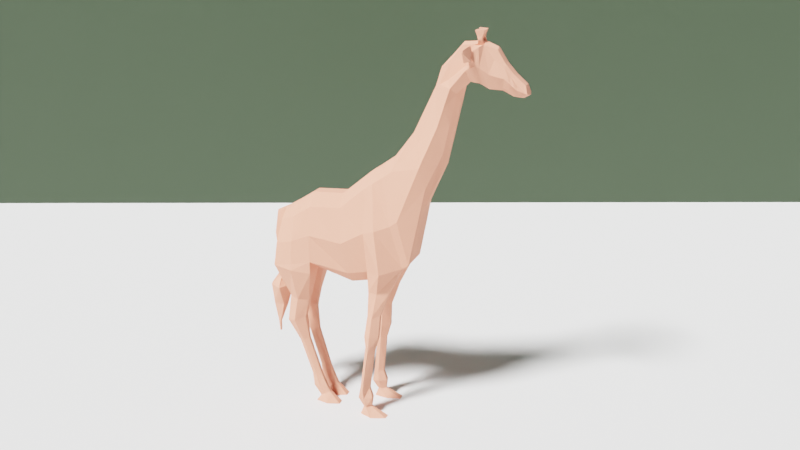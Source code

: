 # Source: giraffe.blend  (saved by Blender 2.90.8; exported with 4.5.12 LTS)
import bpy
from mathutils import Matrix  # noqa: F401  (used for matrix-valued properties, if any)

bpy.ops.wm.read_factory_settings(use_empty=True)
scene = bpy.context.scene
scene.name = 'Scene'

# ---- collections
col_collection = bpy.data.collections.new('Collection'); scene.collection.children.link(col_collection)

# ---- materials (node trees are filled in below, after node groups)
mat_material_001 = bpy.data.materials.new('Material.001')
mat_material_001.use_transparent_shadow = False
mat_material_002 = bpy.data.materials.new('Material.002')
mat_material_002.use_transparent_shadow = False

# ---- material node trees
mat_material_001.use_nodes = True; mat_material_001.node_tree.nodes.clear()
_N = mat_material_001.node_tree.nodes; _L = mat_material_001.node_tree.links
n0 = _N.new('ShaderNodeBsdfPrincipled'); n0.name = 'Principled BSDF'; n0.location = (10, 300)
n0.distribution = 'GGX'
n0.subsurface_method = 'BURLEY'
n0.inputs[0].default_value = (0.8, 0.3034, 0.1995, 1.0)
n0.inputs[2].default_value = 1.0
n0.inputs[3].default_value = 1.45
n0.inputs[27].default_value = (0.0, 0.0, 0.0, 1.0)
n0.inputs[28].default_value = 1.0
n1 = _N.new('ShaderNodeOutputMaterial'); n1.name = 'Material Output'; n1.location = (300, 300)
_L.new(n0.outputs[0], n1.inputs[0])
n1.is_active_output = True
mat_material_002.use_nodes = True; mat_material_002.node_tree.nodes.clear()
_N = mat_material_002.node_tree.nodes; _L = mat_material_002.node_tree.links
n0 = _N.new('ShaderNodeBsdfPrincipled'); n0.name = 'Principled BSDF'; n0.location = (10, 300)
n0.distribution = 'GGX'
n0.subsurface_method = 'BURLEY'
n0.inputs[0].default_value = (0.02976, 0.04955, 0.02267, 1.0)
n0.inputs[3].default_value = 1.45
n0.inputs[27].default_value = (0.0, 0.0, 0.0, 1.0)
n0.inputs[28].default_value = 1.0
n1 = _N.new('ShaderNodeOutputMaterial'); n1.name = 'Material Output'; n1.location = (300, 300)
_L.new(n0.outputs[0], n1.inputs[0])
n1.is_active_output = True

# ---- world
world_world = bpy.data.worlds.new('World'); scene.world = world_world
world_world.use_nodes = True; world_world.node_tree.nodes.clear()
_N = world_world.node_tree.nodes; _L = world_world.node_tree.links
n0 = _N.new('ShaderNodeOutputWorld'); n0.name = 'World Output'; n0.location = (300, 300)
n1 = _N.new('ShaderNodeBackground'); n1.name = 'Background'; n1.location = (10, 300)
n1.inputs[0].default_value = (0.05088, 0.05088, 0.05088, 1.0)
_L.new(n1.outputs[0], n0.inputs[0])
n0.is_active_output = True
world_world.color = (0.05088, 0.05088, 0.05088)
world_world.use_sun_shadow = False
world_world.sun_shadow_jitter_overblur = 0.0

# ---- cameras
cam_camera = bpy.data.cameras.new('Camera')
cam_camera.clip_end = 100.0
cam_camera.ortho_scale = 7.314

# ---- lights
light_light = bpy.data.lights.new('Light', 'POINT')
light_light.transmission_factor = 0.0
light_light.shadow_soft_size = 0.1
light_light.shadow_maximum_resolution = 0.006
light_light.use_absolute_resolution = True
light_light_001 = bpy.data.lights.new('Light.001', 'POINT')
light_light_001.transmission_factor = 0.0
light_light_001.shadow_soft_size = 0.1
light_light_001.shadow_maximum_resolution = 0.006
light_light_001.use_absolute_resolution = True
light_light_002 = bpy.data.lights.new('Light.002', 'SUN')
light_light_002.transmission_factor = 0.0
light_light_002.angle = 0.1993
light_light_002.shadow_soft_size = 0.1
light_light_002.shadow_cascade_max_distance = 1000.0

# ---- meshes
me_plane = bpy.data.meshes.new('Plane')
me_plane.from_pydata([(-0.6701, 0.0, -0.5421), (-0.2884, -2.558e-09, -0.6556), (-0.6172, 1.004e-07, -0.07247), (-0.3126, 7.384e-08, 0.1251), (0.0762, 1.122e-08, -0.7582), (-0.004957, 7.078e-08, 0.1478), (0.2737, 5.606e-09, -0.7164), (0.2571, 4.068e-08, 0.3719), (0.6359, 0.0, -0.5141), (0.436, 2.352e-08, 0.4996), (0.8206, -1.026e-07, 0.08879), (0.7053, -1.852e-08, 0.8125), (1.018, -1.623e-07, 0.5332), (0.9028, -7.822e-08, 1.257), (1.185, -2.654e-07, 1.3), (1.058, 0.0, 1.556), (1.344, 0.0, 1.317), (1.362, 0.0, 1.699), (1.538, -2.618e-07, 1.274), (1.556, 0.0, 1.52), (1.722, 0.0, 1.212), (1.749, 0.0, 1.334), (-0.6701, -0.2709, -0.6087), (-0.6172, -0.1723, -0.1557), (0.5248, 1.473e-08, 0.565), (0.697, -2.73e-08, -0.4714), (-0.2884, -0.2709, -0.5315), (-0.3126, -0.1723, 0.003108), (0.0762, -0.1723, -0.634), (-0.004957, -0.1723, 0.0259), (0.2737, -0.1723, -0.5922), (0.2571, -0.1723, 0.25), (0.6359, -0.1723, -0.5141), (0.436, -0.1723, 0.3777), (0.8546, -0.1475, 0.3113), (0.7614, -0.09542, 0.7257), (0.5248, -0.1723, 0.4431), (0.999, -0.07554, 0.6363), (0.9177, -0.04535, 1.164), (1.121, -0.07253, 1.212), (1.029, -0.04425, 1.33), (1.344, -0.1261, 1.338), (1.362, -0.08744, 1.674), (1.538, -0.06963, 1.294), (1.556, -0.07345, 1.476), (1.655, -0.06888, 1.274), (1.669, -0.07561, 1.333), (0.697, -0.1723, -0.4714), (0.8206, -0.06371, 0.08879), (0.697, -0.06371, -0.4714), (-0.004957, -0.06371, 0.1478), (0.2571, -0.06371, 0.3719), (1.058, -0.03079, 1.527), (1.355, -0.04258, 1.671), (1.018, -0.03112, 0.5332), (-0.6172, -0.06371, -0.07247), (-0.3126, -0.06371, 0.1251), (0.7053, -0.04964, 0.8125), (0.9028, -0.01668, 1.257), (0.6359, -0.06371, -0.5141), (0.2737, -0.06371, -0.7164), (1.538, -0.04864, 1.274), (1.344, -0.06371, 1.317), (0.5248, -0.06371, 0.565), (0.436, -0.06371, 0.4996), (1.556, -0.04927, 1.511), (0.0762, -0.06371, -0.7582), (-0.2884, -0.06371, -0.6556), (1.185, -0.03112, 1.3), (1.743, -0.04714, 1.331), (1.715, -0.03905, 1.219), (-0.6701, -0.06371, -0.6087), (-0.6701, -0.2709, -0.6087), (-0.2884, -0.2709, -0.6556), (-0.6701, -0.06371, -0.6087), (-0.2884, -0.06371, -0.6556), (-0.5562, -0.1555, -0.9636), (-0.3603, -0.1555, -0.9877), (-0.5562, -0.09976, -0.9636), (-0.3603, -0.09976, -0.9877), (-0.592, -0.1575, -1.241), (-0.4017, -0.1577, -1.181), (-0.5925, -0.1011, -1.239), (-0.4021, -0.1014, -1.179), (-0.4746, -0.1366, -1.453), (-0.3758, -0.1368, -1.422), (-0.4748, -0.1074, -1.452), (-0.376, -0.1075, -1.421), (-0.3548, -0.1241, -1.819), (1.478, 0.0, 1.653), (-0.3547, -0.09487, -1.819), (1.417, 0.0, 1.277), (1.459, -0.08044, 1.549), (-0.2513, -0.1243, -1.821), (1.417, -0.09787, 1.298), (-0.2513, -0.09501, -1.82), (-0.3403, -0.1243, -1.955), (-0.2098, -0.1244, -1.925), (-0.3405, -0.0865, -1.954), (-0.21, -0.08669, -1.924), (-0.2697, -0.118, -2.061), (-0.1707, -0.1182, -2.008), (-0.2701, -0.08638, -2.06), (-0.1711, -0.08653, -2.007), (-0.3134, -0.1352, -2.121), (-0.06186, -0.1356, -2.121), (-0.3133, -0.06427, -2.121), (-0.06177, -0.06462, -2.121), (0.2812, -0.1602, -0.8102), (0.497, -0.1687, -0.792), (0.4994, -0.112, -0.7945), (0.2836, -0.1036, -0.8126), (0.2727, -0.1688, -1.059), (0.405, -0.1739, -1.048), (0.4064, -0.1392, -1.05), (0.2742, -0.1341, -1.061), (0.2727, -0.1688, -1.059), (0.405, -0.1739, -1.048), (0.4064, -0.1392, -1.05), (0.2742, -0.1341, -1.061), (0.2423, -0.183, -1.283), (0.3924, -0.1888, -1.271), (0.394, -0.1495, -1.272), (0.2439, -0.1436, -1.285), (0.2423, -0.183, -1.283), (0.3924, -0.1888, -1.271), (0.394, -0.1495, -1.272), (0.2439, -0.1436, -1.285), (0.2527, -0.1835, -1.403), (0.3485, -0.1873, -1.426), (0.3492, -0.1616, -1.427), (0.2534, -0.1578, -1.405), (0.2066, -0.2061, -1.833), (0.3048, -0.2099, -1.827), (0.3059, -0.1842, -1.828), (0.2077, -0.1804, -1.834), (0.1865, -0.2174, -1.955), (0.3378, -0.2234, -1.926), (0.3397, -0.1831, -1.928), (0.1884, -0.1771, -1.957), (0.2423, -0.2151, -2.044), (0.3261, -0.2184, -2.028), (0.3272, -0.1961, -2.028), (0.2433, -0.1928, -2.045), (0.2163, -0.2393, -2.121), (0.4871, -0.2498, -2.121), (0.4898, -0.179, -2.121), (0.2191, -0.1685, -2.121), (0.447, 0.0, -0.6196), (0.3427, 0.0, 0.433), (0.447, -0.3136, -0.5549), (0.3427, -0.184, 0.3111), (0.3427, -0.05748, 0.433), (0.447, 0.0, -0.6196), (0.3844, -0.209, -0.8015), (0.3869, -0.03723, -0.8039), (0.336, -0.2203, -1.054), (0.3375, -0.08414, -1.055), (0.336, -0.2203, -1.054), (0.3375, -0.08414, -1.055), (0.3141, -0.2439, -1.277), (0.3158, -0.1002, -1.279), (0.3141, -0.2439, -1.277), (0.3158, -0.1002, -1.279), (0.2986, -0.2432, -1.414), (0.2993, -0.1216, -1.415), (0.2536, -0.2799, -1.83), (0.2547, -0.1583, -1.831), (0.2589, -0.2619, -1.941), (0.2608, -0.1546, -1.943), (0.2824, -0.2561, -2.036), (0.2835, -0.1779, -2.037), (0.3459, -0.3009, -2.121), (0.3486, -0.1442, -2.121), (-0.4793, 0.0, -0.5656), (-0.4649, 0.0, 0.02629), (-0.4793, -0.2983, -0.5701), (-0.4649, -0.1996, -0.09566), (-0.4793, -0.01463, -0.6322), (-0.4649, -0.01463, 0.02629), (-0.4793, -0.3112, -0.6322), (-0.4793, -0.01463, -0.6322), (-0.4582, -0.2154, -0.9757), (-0.4582, -0.09353, -0.9757), (-0.4968, -0.2201, -1.211), (-0.4973, -0.09684, -1.209), (-0.4252, -0.1744, -1.437), (-0.4254, -0.1104, -1.436), (-0.3031, -0.147, -1.824), (-0.303, -0.08299, -1.823), (-0.3031, -0.147, -1.824), (-0.3031, -0.08299, -1.823), (-0.2751, -0.1474, -1.94), (-0.2753, -0.06473, -1.939), (-0.2202, -0.1337, -2.034), (-0.2206, -0.06442, -2.033), (-0.1876, -0.1716, -2.121), (-0.1876, -0.01625, -2.121), (-0.6437, 0.0, -0.3073), (1.781, 0.0, 1.247), (-0.6437, -0.2558, -0.3822), (-0.3005, -0.2558, -0.2642), (0.03562, -0.2558, -0.3041), (0.2654, -0.2558, -0.1711), (0.536, -0.2558, -0.06823), (0.808, -0.205, 0.5185), (0.9583, -0.144, 0.9), (1.075, -0.1419, 1.271), (1.355, -0.1903, 1.493), (1.559, -0.1187, 1.393), (1.671, -0.1108, 1.302), (0.6109, -0.2558, -0.01419), (-0.6437, -0.09451, -0.2588), (1.765, -0.07242, 1.259), (0.3949, -0.3058, -0.1219), (-0.4721, -0.2832, -0.3329), (-0.6172, 1.004e-07, -0.07247), (-0.6172, -0.06371, -0.07247), (-0.6437, -0.09451, -0.2588), (-0.6437, 0.0, -0.3073), (-0.7397, 0.0, -0.1263), (-0.7141, -0.05918, -0.1218), (-0.6685, -0.07291, -0.2012), (-0.6551, 0.0, -0.2333), (-0.7617, 0.0, -0.3627), (-0.7627, -0.03093, -0.3636), (-0.7242, -0.03849, -0.3775), (-0.7126, 0.0, -0.3784), (-0.7298, 0.0, -0.6835), (-0.7298, -0.02706, -0.6835), (-0.6896, -0.03379, -0.6747), (-0.6797, 0.0, -0.6711), (-0.7456, 0.0, -0.7985), (-0.7456, -0.02454, -0.7985), (-0.7045, -0.03127, -0.7979), (-0.6941, 0.0, -0.7963), (-0.8406, 0.0, -0.9299), (-0.8227, -0.04763, -0.9299), (-0.7098, -0.1139, -0.9312), (-0.6033, 0.0, -0.9174), (-0.8045, 0.0, -1.14), (-0.8045, -0.03017, -1.14), (-0.6938, -0.0483, -1.138), (-0.6656, 0.0, -1.134), (-0.7744, 0.0, -1.352), (-0.7744, -0.01245, -1.352), (-0.7548, -0.01567, -1.351), (-0.7498, 0.0, -1.35), (-0.7665, 0.0, -1.454), (-0.7665, -0.009025, -1.454), (-0.7547, -0.01094, -1.453), (-0.7517, 0.0, -1.453), (1.48, -0.04927, 1.63), (1.417, -0.05617, 1.277), (1.433, -0.1545, 1.425), (1.272, 0.0, 1.41), (1.165, 0.0, 1.68), (1.24, -0.09913, 1.343), (1.194, -0.06569, 1.476), (1.272, -0.0473, 1.41), (1.157, -0.03996, 1.655), (1.222, -0.166, 1.45), (1.102, -2.138e-07, 0.9168), (0.9543, 0.0, 1.439), (1.06, -0.07403, 0.9242), (0.9467, -0.0448, 1.279), (0.9543, -0.02374, 1.423), (1.102, -0.03112, 0.9168), (1.017, -0.143, 1.086), (1.64, 0.0, 1.222), (1.643, 0.0, 1.42), (1.596, -0.06926, 1.284), (1.612, -0.07452, 1.405), (1.64, -0.04821, 1.419), (1.637, -0.04389, 1.226), (1.614, -0.1148, 1.348), (1.308, 0.0, 1.363), (1.292, -0.1126, 1.34), (1.3, -0.05705, 1.676), (1.264, 0.0, 1.689), (1.278, -0.07656, 1.654), (1.308, -0.0555, 1.363), (1.362, -0.04927, 1.667), (1.259, -0.04461, 1.661), (1.355, -0.006359, 1.694), (1.303, -0.02469, 1.696), (1.339, -0.02797, 1.72), (1.304, -0.03982, 1.708), (1.339, -0.05944, 1.708), (1.305, -0.07099, 1.707), (1.345, -0.01908, 1.748), (1.299, -0.03721, 1.748), (1.342, -0.05894, 1.747), (1.294, -0.06801, 1.747), (1.362, -0.004574, 1.797), (1.282, -0.02258, 1.797), (1.359, -0.06238, 1.797), (1.277, -0.07833, 1.796), (1.327, -0.2089, 1.51), (1.334, -0.1469, 1.663), (1.26, -0.1767, 1.492), (1.25, -0.1157, 1.596), (1.327, -0.2089, 1.51), (1.334, -0.1469, 1.663), (1.25, -0.1157, 1.596), (1.29, -0.2065, 1.567), (1.285, -0.1926, 1.631), (1.263, -0.2121, 1.561), (1.245, -0.1971, 1.606), (1.29, -0.2065, 1.567), (1.285, -0.1926, 1.631), (1.263, -0.2121, 1.561), (1.302, -0.2822, 1.559), (1.28, -0.2289, 1.687), (1.245, -0.2964, 1.543), (1.206, -0.2415, 1.629), (1.277, -0.3344, 1.61), (1.265, -0.306, 1.678), (1.247, -0.3419, 1.602), (1.226, -0.3128, 1.647), (1.256, -0.3686, 1.65), (1.254, -0.3622, 1.665), (1.249, -0.3703, 1.648), (1.245, -0.3637, 1.658)], [], [(215, 201, 27, 177), (201, 26, 28, 202), (202, 28, 30, 203), (214, 150, 32, 204), (205, 34, 37, 206), (268, 264, 39, 207), (208, 298, 300, 261, 257, 277, 41), (254, 94, 43, 209), (275, 271, 45, 210), (204, 32, 47, 211), (211, 47, 34, 205), (49, 48, 34, 47), (51, 50, 29, 31), (260, 52, 40, 258), (48, 54, 37, 34), (179, 55, 23, 177), (58, 57, 35, 38), (30, 60, 111, 108), (253, 61, 43, 94), (57, 63, 36, 35), (152, 51, 31, 151), (252, 282, 42, 92), (67, 66, 28, 26), (267, 68, 39, 264), (59, 49, 47, 32), (213, 69, 46, 210), (50, 56, 27, 29), (266, 58, 38, 265), (274, 70, 45, 271), (212, 71, 22, 200), (63, 64, 33, 36), (273, 65, 44, 272), (66, 60, 30, 28), (281, 62, 41, 277), (22, 71, 74, 72), (174, 1, 67, 178), (276, 16, 62, 281), (4, 6, 60, 66), (270, 19, 65, 273), (24, 9, 64, 63), (198, 0, 71, 212), (269, 20, 70, 274), (263, 13, 58, 266), (5, 3, 56, 50), (199, 21, 69, 213), (8, 25, 49, 59), (262, 14, 68, 267), (1, 4, 66, 67), (89, 17, 282, 252), (149, 7, 51, 152), (11, 24, 63, 57), (91, 18, 61, 253), (148, 8, 59, 153), (13, 11, 57, 58), (175, 2, 55, 179), (10, 12, 54, 48), (256, 15, 52, 260), (7, 5, 50, 51), (25, 10, 48, 49), (75, 73, 77, 79), (67, 26, 73, 75), (176, 22, 72, 180), (178, 67, 75, 181), (79, 77, 81, 83), (180, 72, 76, 182), (181, 75, 79, 183), (72, 74, 78, 76), (185, 83, 87, 187), (182, 76, 80, 184), (183, 79, 83, 185), (76, 78, 82, 80), (42, 208, 254, 92), (80, 82, 86, 84), (83, 81, 85, 87), (184, 80, 84, 186), (188, 190, 93, 85, 186), (186, 84, 88, 188), (85, 93, 95, 87), (84, 86, 90, 88), (191, 95, 99, 193), (19, 89, 252, 65), (191, 193, 98, 90, 189), (16, 91, 253, 62), (99, 97, 101, 103), (40, 207, 261, 258), (95, 93, 97, 99), (62, 253, 94, 41), (195, 103, 107, 197), (192, 96, 100, 194), (193, 99, 103, 195), (96, 98, 102, 100), (197, 107, 105, 196), (100, 102, 106, 104), (103, 101, 105, 107), (194, 100, 104, 196), (108, 111, 115, 112), (150, 30, 108, 154), (153, 59, 110, 155), (59, 32, 109, 110), (157, 114, 118, 159), (154, 108, 112, 156), (155, 110, 114, 157), (110, 109, 113, 114), (116, 119, 123, 120), (114, 113, 117, 118), (112, 115, 119, 116), (156, 112, 116, 158), (120, 123, 127, 124), (158, 116, 120, 160), (159, 118, 122, 161), (118, 117, 121, 122), (163, 126, 130, 165), (160, 120, 124, 162), (161, 122, 126, 163), (122, 121, 125, 126), (128, 131, 135, 132), (126, 125, 129, 130), (124, 127, 131, 128), (162, 124, 128, 164), (166, 132, 136, 168), (164, 128, 132, 166), (165, 130, 134, 167), (130, 129, 133, 134), (169, 138, 142, 171), (167, 134, 138, 169), (134, 133, 137, 138), (132, 135, 139, 136), (140, 143, 147, 144), (138, 137, 141, 142), (136, 139, 143, 140), (168, 136, 140, 170), (173, 146, 145, 172), (170, 140, 144, 172), (171, 142, 146, 173), (142, 141, 145, 146), (143, 171, 173, 147), (141, 170, 172, 145), (147, 173, 172, 144), (137, 168, 170, 141), (135, 167, 169, 139), (139, 169, 171, 143), (131, 165, 167, 135), (129, 164, 166, 133), (133, 166, 168, 137), (125, 162, 164, 129), (123, 161, 163, 127), (121, 160, 162, 125), (127, 163, 165, 131), (119, 159, 161, 123), (117, 158, 160, 121), (113, 156, 158, 117), (111, 155, 157, 115), (109, 154, 156, 113), (115, 157, 159, 119), (60, 153, 155, 111), (32, 150, 154, 109), (6, 148, 153, 60), (9, 149, 152, 64), (64, 152, 151, 33), (203, 30, 150, 214), (101, 194, 196, 105), (106, 197, 196, 104), (98, 193, 195, 102), (97, 192, 194, 101), (102, 195, 197, 106), (93, 190, 192, 97), (88, 96, 192, 190, 188), (208, 41, 94, 254), (86, 187, 189, 90), (87, 95, 191, 189, 187), (65, 252, 92, 44), (81, 184, 186, 85), (78, 183, 185, 82), (77, 182, 184, 81), (82, 185, 187, 86), (74, 181, 183, 78), (73, 180, 182, 77), (71, 178, 181, 74), (26, 176, 180, 73), (3, 175, 179, 56), (0, 174, 178, 71), (56, 179, 177, 27), (200, 215, 177, 23), (22, 176, 215, 200), (31, 203, 214, 151), (20, 199, 213, 70), (198, 212, 218, 219), (55, 212, 200, 23), (70, 213, 210, 45), (36, 211, 205, 35), (33, 204, 211, 36), (272, 275, 210, 46), (92, 254, 209, 44), (208, 42, 299, 298), (265, 268, 207, 40), (35, 205, 206, 38), (151, 214, 204, 33), (29, 202, 203, 31), (27, 201, 202, 29), (176, 26, 201, 215), (219, 218, 222, 223), (55, 2, 216, 217), (212, 55, 217, 218), (221, 220, 224, 225), (218, 217, 221, 222), (217, 216, 220, 221), (225, 224, 228, 229), (223, 222, 226, 227), (222, 221, 225, 226), (229, 228, 232, 233), (227, 226, 230, 231), (226, 225, 229, 230), (235, 234, 238, 239), (231, 230, 234, 235), (230, 229, 233, 234), (239, 238, 242, 243), (234, 233, 237, 238), (233, 232, 236, 237), (241, 240, 244, 245), (238, 237, 241, 242), (237, 236, 240, 241), (245, 244, 248, 249), (243, 242, 246, 247), (242, 241, 245, 246), (248, 251, 250, 249), (247, 246, 250, 251), (246, 245, 249, 250), (90, 98, 96, 88), (279, 256, 260, 283), (14, 255, 259, 68), (68, 259, 257, 39), (283, 260, 258, 280), (207, 39, 257, 261), (38, 206, 268, 265), (12, 262, 267, 54), (15, 263, 266, 52), (52, 266, 265, 40), (54, 267, 264, 37), (206, 37, 264, 268), (44, 209, 275, 272), (18, 269, 274, 61), (21, 270, 273, 69), (69, 273, 272, 46), (61, 274, 271, 43), (209, 43, 271, 275), (282, 283, 280, 42), (284, 285, 287, 286), (255, 276, 281, 259), (259, 281, 277, 257), (284, 53, 282, 17), (53, 278, 283, 282), (285, 284, 17, 279), (278, 285, 279, 283), (287, 289, 293, 291), (53, 284, 286, 288), (285, 278, 289, 287), (278, 53, 288, 289), (293, 292, 296, 297), (288, 286, 290, 292), (289, 288, 292, 293), (286, 287, 291, 290), (294, 295, 297, 296), (290, 291, 295, 294), (291, 293, 297, 295), (292, 290, 294, 296), (307, 308, 304, 301, 300, 298, 302, 305), (42, 280, 301, 299), (299, 301, 304, 303), (298, 299, 303, 302), (308, 307, 311, 314, 315), (303, 304, 308, 306), (302, 303, 306, 305), (305, 306, 310, 309), (307, 305, 309, 311), (313, 315, 319, 317), (311, 309, 312, 314), (309, 310, 313, 312), (317, 319, 323, 321), (312, 313, 317, 316), (315, 314, 318, 319), (314, 312, 316, 318), (323, 322, 320, 321), (316, 317, 321, 320), (319, 318, 322, 323), (318, 316, 320, 322), (261, 300, 301, 280, 258), (308, 315, 313, 310, 306)])
_uv = me_plane.uv_layers.new(name='UVMap')
_uv.uv.foreach_set('vector', [0.5, 0.5, 1.0, 0.5, 1.0, 1.0, 0.5, 1.0, 1.0, 0.5, 1.0, 0.0, 1.0, 0.0, 1.0, 0.5, 1.0, 0.5, 1.0, 0.0, 1.0, 0.0, 1.0, 0.5, 1.0, 0.5, 1.0, 0.0, 1.0, 0.0, 1.0, 0.5, 1.0, 0.5, 1.0, 0.0, 1.0, 0.0, 1.0, 0.5, 1.0, 0.5, 1.0, 0.0, 1.0, 0.0, 1.0, 0.5, 1.0, 0.5, 1.0, 0.5, 1.0, 0.5, 1.0, 0.5, 1.0, 0.0, 1.0, 0.0, 1.0, 0.0, 1.0, 0.5, 1.0, 0.0, 1.0, 0.0, 1.0, 0.5, 1.0, 0.5, 1.0, 0.0, 1.0, 0.0, 1.0, 0.5, 1.0, 0.5, 1.0, 0.0, 1.0, 0.0, 1.0, 0.5, 1.0, 0.5, 1.0, 0.0, 1.0, 0.0, 1.0, 0.5, 1.0, 0.0, 1.0, 0.0, 1.0, 0.0, 1.0, 0.0, 1.0, 1.0, 1.0, 1.0, 1.0, 1.0, 1.0, 1.0, 1.0, 1.0, 1.0, 1.0, 1.0, 1.0, 1.0, 1.0, 1.0, 0.0, 1.0, 0.0, 1.0, 0.0, 1.0, 0.0, 0.5, 1.0, 0.0, 1.0, 0.0, 1.0, 0.5, 1.0, 1.0, 1.0, 1.0, 1.0, 1.0, 1.0, 1.0, 1.0, 1.0, 0.0, 1.0, 0.0, 1.0, 0.0, 1.0, 0.0, 1.0, 0.0, 1.0, 0.0, 1.0, 0.0, 1.0, 0.0, 1.0, 1.0, 1.0, 1.0, 1.0, 1.0, 1.0, 1.0, 1.0, 1.0, 1.0, 1.0, 1.0, 1.0, 1.0, 1.0, 1.0, 1.0, 1.0, 1.0, 1.0, 1.0, 1.0, 1.0, 1.0, 0.0, 1.0, 0.0, 1.0, 0.0, 1.0, 0.0, 1.0, 0.0, 1.0, 0.0, 1.0, 0.0, 1.0, 0.0, 1.0, 0.0, 1.0, 0.0, 1.0, 0.0, 1.0, 0.0, 1.0, 0.5, 1.0, 1.0, 1.0, 1.0, 1.0, 0.5, 1.0, 1.0, 1.0, 1.0, 1.0, 1.0, 1.0, 1.0, 1.0, 1.0, 1.0, 1.0, 1.0, 1.0, 1.0, 1.0, 1.0, 0.0, 1.0, 0.0, 1.0, 0.0, 1.0, 0.0, 0.0, 0.5, 0.0, 0.0, 0.0, 0.0, 0.0, 0.5, 1.0, 1.0, 1.0, 1.0, 1.0, 1.0, 1.0, 1.0, 1.0, 1.0, 1.0, 1.0, 1.0, 1.0, 1.0, 1.0, 1.0, 0.0, 1.0, 0.0, 1.0, 0.0, 1.0, 0.0, 1.0, 0.0, 1.0, 0.0, 1.0, 0.0, 1.0, 0.0, 0.0, 0.0, 0.0, 0.0, 0.0, 0.0, 0.0, 0.0, 0.5, 0.0, 1.0, 0.0, 1.0, 0.0, 0.5, 0.0, 1.0, 0.0, 1.0, 0.0, 1.0, 0.0, 1.0, 0.0, 1.0, 0.0, 1.0, 0.0, 1.0, 0.0, 1.0, 0.0, 1.0, 1.0, 1.0, 1.0, 1.0, 1.0, 1.0, 1.0, 1.0, 1.0, 1.0, 1.0, 1.0, 1.0, 1.0, 1.0, 0.0, 0.5, 0.0, 0.0, 0.0, 0.0, 0.0, 0.5, 1.0, 0.0, 1.0, 0.0, 1.0, 0.0, 1.0, 0.0, 1.0, 1.0, 1.0, 1.0, 1.0, 1.0, 1.0, 1.0, 1.0, 1.0, 1.0, 1.0, 1.0, 1.0, 1.0, 1.0, 1.0, 0.5, 1.0, 1.0, 1.0, 1.0, 1.0, 0.5, 1.0, 0.0, 1.0, 0.0, 1.0, 0.0, 1.0, 0.0, 1.0, 0.0, 1.0, 0.0, 1.0, 0.0, 1.0, 0.0, 1.0, 0.0, 1.0, 0.0, 1.0, 0.0, 1.0, 0.0, 1.0, 1.0, 1.0, 1.0, 1.0, 1.0, 1.0, 1.0, 1.0, 1.0, 1.0, 1.0, 1.0, 1.0, 1.0, 1.0, 1.0, 1.0, 1.0, 1.0, 1.0, 1.0, 1.0, 1.0, 1.0, 0.0, 1.0, 0.0, 1.0, 0.0, 1.0, 0.0, 1.0, 0.0, 1.0, 0.0, 1.0, 0.0, 1.0, 0.0, 1.0, 1.0, 1.0, 1.0, 1.0, 1.0, 1.0, 1.0, 0.5, 1.0, 0.0, 1.0, 0.0, 1.0, 0.5, 1.0, 1.0, 0.0, 1.0, 0.0, 1.0, 0.0, 1.0, 0.0, 1.0, 1.0, 1.0, 1.0, 1.0, 1.0, 1.0, 1.0, 1.0, 1.0, 1.0, 1.0, 1.0, 1.0, 1.0, 1.0, 1.0, 0.0, 1.0, 0.0, 1.0, 0.0, 1.0, 0.0, 1.0, 0.0, 1.0, 0.0, 1.0, 0.0, 1.0, 0.0, 1.0, 0.0, 1.0, 0.0, 1.0, 0.0, 1.0, 0.0, 0.5, 0.0, 0.0, 0.0, 0.0, 0.0, 0.5, 0.0, 0.5, 0.0, 1.0, 0.0, 1.0, 0.0, 0.5, 0.0, 1.0, 0.0, 1.0, 0.0, 1.0, 0.0, 1.0, 0.0, 0.5, 0.0, 0.0, 0.0, 0.0, 0.0, 0.5, 0.0, 0.5, 0.0, 1.0, 0.0, 1.0, 0.0, 0.5, 0.0, 0.0, 0.0, 0.0, 0.0, 0.0, 0.0, 0.0, 0.0, 0.5, 0.0, 1.0, 0.0, 1.0, 0.0, 0.5, 0.0, 0.5, 0.0, 0.0, 0.0, 0.0, 0.0, 0.5, 0.0, 0.5, 0.0, 1.0, 0.0, 1.0, 0.0, 0.5, 0.0, 0.0, 0.0, 0.0, 0.0, 0.0, 0.0, 0.0, 0.0, 1.0, 1.0, 1.0, 0.5, 1.0, 0.5, 1.0, 1.0, 0.0, 0.0, 0.0, 0.0, 0.0, 0.0, 0.0, 0.0, 1.0, 0.0, 1.0, 0.0, 1.0, 0.0, 1.0, 0.0, 0.5, 0.0, 0.0, 0.0, 0.0, 0.0, 0.5, 0.0, 0.5, 0.0, 0.5, 0.0, 1.0, 0.0, 1.0, 0.0, 0.5, 0.0, 0.5, 0.0, 0.0, 0.0, 0.0, 0.0, 0.5, 0.0, 1.0, 0.0, 1.0, 0.0, 1.0, 0.0, 1.0, 0.0, 0.0, 0.0, 0.0, 0.0, 0.0, 0.0, 0.0, 0.0, 0.5, 0.0, 1.0, 0.0, 1.0, 0.0, 0.5, 0.0, 1.0, 1.0, 1.0, 1.0, 1.0, 1.0, 1.0, 1.0, 0.5, 0.0, 0.5, 0.0, 0.0, 0.0, 0.0, 0.0, 0.5, 0.0, 1.0, 0.0, 1.0, 0.0, 1.0, 0.0, 1.0, 0.0, 1.0, 0.0, 1.0, 0.0, 1.0, 0.0, 1.0, 0.0, 1.0, 1.0, 1.0, 0.5, 1.0, 0.5, 1.0, 1.0, 1.0, 0.0, 1.0, 0.0, 1.0, 0.0, 1.0, 0.0, 1.0, 0.0, 1.0, 0.0, 1.0, 0.0, 1.0, 0.0, 0.5, 0.0, 1.0, 0.0, 1.0, 0.0, 0.5, 0.0, 0.5, 0.0, 0.0, 0.0, 0.0, 0.0, 0.5, 0.0, 0.5, 0.0, 1.0, 0.0, 1.0, 0.0, 0.5, 0.0, 0.0, 0.0, 0.0, 0.0, 0.0, 0.0, 0.0, 0.0, 0.5, 0.0, 1.0, 0.0, 1.0, 0.0, 0.5, 0.0, 0.0, 0.0, 0.0, 0.0, 0.0, 0.0, 0.0, 0.0, 1.0, 0.0, 1.0, 0.0, 1.0, 0.0, 1.0, 0.0, 0.5, 0.0, 0.0, 0.0, 0.0, 0.0, 0.5, 0.0, 1.0, 0.0, 1.0, 0.0, 1.0, 0.0, 1.0, 0.0, 1.0, 0.0, 1.0, 0.0, 1.0, 0.0, 1.0, 0.0, 1.0, 0.0, 1.0, 0.0, 1.0, 0.0, 1.0, 0.0, 1.0, 0.0, 1.0, 0.0, 1.0, 0.0, 1.0, 0.0, 1.0, 0.0, 1.0, 0.0, 1.0, 0.0, 1.0, 0.0, 1.0, 0.0, 1.0, 0.0, 1.0, 0.0, 1.0, 0.0, 1.0, 0.0, 1.0, 0.0, 1.0, 0.0, 1.0, 0.0, 1.0, 0.0, 1.0, 0.0, 1.0, 0.0, 1.0, 0.0, 1.0, 0.0, 1.0, 0.0, 1.0, 0.0, 1.0, 0.0, 1.0, 0.0, 1.0, 0.0, 1.0, 0.0, 1.0, 0.0, 1.0, 0.0, 1.0, 0.0, 1.0, 0.0, 1.0, 0.0, 1.0, 0.0, 1.0, 0.0, 1.0, 0.0, 1.0, 0.0, 1.0, 0.0, 1.0, 0.0, 1.0, 0.0, 1.0, 0.0, 1.0, 0.0, 1.0, 0.0, 1.0, 0.0, 1.0, 0.0, 1.0, 0.0, 1.0, 0.0, 1.0, 0.0, 1.0, 0.0, 1.0, 0.0, 1.0, 0.0, 1.0, 0.0, 1.0, 0.0, 1.0, 0.0, 1.0, 0.0, 1.0, 0.0, 1.0, 0.0, 1.0, 0.0, 1.0, 0.0, 1.0, 0.0, 1.0, 0.0, 1.0, 0.0, 1.0, 0.0, 1.0, 0.0, 1.0, 0.0, 1.0, 0.0, 1.0, 0.0, 1.0, 0.0, 1.0, 0.0, 1.0, 0.0, 1.0, 0.0, 1.0, 0.0, 1.0, 0.0, 1.0, 0.0, 1.0, 0.0, 1.0, 0.0, 1.0, 0.0, 1.0, 0.0, 1.0, 0.0, 1.0, 0.0, 1.0, 0.0, 1.0, 0.0, 1.0, 0.0, 1.0, 0.0, 1.0, 0.0, 1.0, 0.0, 1.0, 0.0, 1.0, 0.0, 1.0, 0.0, 1.0, 0.0, 1.0, 0.0, 1.0, 0.0, 1.0, 0.0, 1.0, 0.0, 1.0, 0.0, 1.0, 0.0, 1.0, 0.0, 1.0, 0.0, 1.0, 0.0, 1.0, 0.0, 1.0, 0.0, 1.0, 0.0, 1.0, 0.0, 1.0, 0.0, 1.0, 0.0, 1.0, 0.0, 1.0, 0.0, 1.0, 0.0, 1.0, 0.0, 1.0, 0.0, 1.0, 0.0, 1.0, 0.0, 1.0, 0.0, 1.0, 0.0, 1.0, 0.0, 1.0, 0.0, 1.0, 0.0, 1.0, 0.0, 1.0, 0.0, 1.0, 0.0, 1.0, 0.0, 1.0, 0.0, 1.0, 0.0, 1.0, 0.0, 1.0, 0.0, 1.0, 0.0, 1.0, 0.0, 1.0, 0.0, 1.0, 0.0, 1.0, 0.0, 1.0, 0.0, 1.0, 0.0, 1.0, 0.0, 1.0, 0.0, 1.0, 0.0, 1.0, 0.0, 1.0, 0.0, 1.0, 0.0, 1.0, 0.0, 1.0, 0.0, 1.0, 0.0, 1.0, 0.0, 1.0, 0.0, 1.0, 0.0, 1.0, 0.0, 1.0, 0.0, 1.0, 0.0, 1.0, 0.0, 1.0, 0.0, 1.0, 0.0, 1.0, 0.0, 1.0, 0.0, 1.0, 0.0, 1.0, 0.0, 1.0, 0.0, 1.0, 0.0, 1.0, 0.0, 1.0, 0.0, 1.0, 0.0, 1.0, 0.0, 1.0, 0.0, 1.0, 0.0, 1.0, 0.0, 1.0, 0.0, 1.0, 0.0, 1.0, 0.0, 1.0, 0.0, 1.0, 0.0, 1.0, 0.0, 1.0, 0.0, 1.0, 0.0, 1.0, 0.0, 1.0, 0.0, 1.0, 0.0, 1.0, 0.0, 1.0, 0.0, 1.0, 0.0, 1.0, 0.0, 1.0, 0.0, 1.0, 0.0, 1.0, 0.0, 1.0, 0.0, 1.0, 0.0, 1.0, 0.0, 1.0, 0.0, 1.0, 0.0, 1.0, 0.0, 1.0, 0.0, 1.0, 0.0, 1.0, 0.0, 1.0, 0.0, 1.0, 0.0, 1.0, 0.0, 1.0, 0.0, 1.0, 0.0, 1.0, 0.0, 1.0, 0.0, 1.0, 0.0, 1.0, 0.0, 1.0, 0.0, 1.0, 0.0, 1.0, 0.0, 1.0, 0.0, 1.0, 0.0, 1.0, 0.0, 1.0, 0.0, 1.0, 0.0, 1.0, 0.0, 1.0, 0.0, 1.0, 0.0, 1.0, 0.0, 1.0, 0.0, 1.0, 0.0, 1.0, 0.0, 1.0, 0.0, 1.0, 0.0, 1.0, 0.0, 1.0, 0.0, 1.0, 0.0, 1.0, 0.0, 1.0, 0.0, 1.0, 0.0, 1.0, 0.0, 1.0, 0.0, 1.0, 0.0, 1.0, 0.0, 1.0, 0.0, 1.0, 0.0, 1.0, 0.0, 1.0, 0.0, 1.0, 0.0, 1.0, 0.0, 1.0, 0.0, 1.0, 0.0, 1.0, 0.0, 1.0, 0.0, 1.0, 0.0, 1.0, 1.0, 1.0, 1.0, 1.0, 1.0, 1.0, 1.0, 1.0, 1.0, 1.0, 1.0, 1.0, 1.0, 1.0, 1.0, 1.0, 0.5, 1.0, 0.0, 1.0, 0.0, 1.0, 0.5, 1.0, 0.0, 0.5, 0.0, 0.5, 0.0, 1.0, 0.0, 0.0, 0.0, 0.5, 0.0, 0.5, 0.0, 0.0, 0.0, 0.0, 0.0, 0.5, 0.0, 0.5, 0.0, 0.0, 0.0, 1.0, 0.0, 0.5, 0.0, 0.5, 0.0, 1.0, 0.0, 0.0, 0.0, 0.5, 0.0, 0.5, 0.0, 0.0, 0.0, 1.0, 0.0, 0.5, 0.0, 0.5, 0.0, 1.0, 0.0, 0.0, 0.0, 0.0, 0.0, 0.5, 0.0, 0.5, 0.0, 0.5, 0.0, 1.0, 0.5, 1.0, 0.0, 1.0, 0.0, 1.0, 0.5, 0.0, 0.0, 0.5, 0.0, 0.5, 0.0, 0.0, 0.0, 1.0, 0.0, 1.0, 0.0, 0.5, 0.0, 0.5, 0.0, 0.5, 0.0, 1.0, 1.0, 1.0, 1.0, 1.0, 1.0, 1.0, 1.0, 1.0, 0.0, 0.5, 0.0, 0.5, 0.0, 1.0, 0.0, 0.0, 0.0, 0.5, 0.0, 0.5, 0.0, 0.0, 0.0, 1.0, 0.0, 0.5, 0.0, 0.5, 0.0, 1.0, 0.0, 0.0, 0.0, 0.5, 0.0, 0.5, 0.0, 0.0, 0.0, 0.0, 0.0, 0.5, 0.0, 0.5, 0.0, 0.0, 0.0, 1.0, 0.0, 0.5, 0.0, 0.5, 0.0, 1.0, 0.0, 0.0, 0.0, 0.5, 0.0, 0.5, 0.0, 0.0, 0.0, 1.0, 0.0, 0.5, 0.0, 0.5, 0.0, 1.0, 0.0, 1.0, 1.0, 0.5, 1.0, 0.5, 1.0, 1.0, 1.0, 0.0, 0.0, 0.5, 0.0, 0.5, 0.0, 0.0, 0.0, 1.0, 1.0, 0.5, 1.0, 0.5, 1.0, 1.0, 1.0, 0.0, 0.5, 0.5, 0.5, 0.5, 1.0, 0.0, 1.0, 0.0, 0.0, 0.5, 0.0, 0.5, 0.5, 0.0, 0.5, 1.0, 1.0, 1.0, 0.5, 1.0, 0.5, 1.0, 1.0, 1.0, 0.0, 1.0, 0.5, 1.0, 0.5, 1.0, 0.0, 0.0, 0.5, 0.0, 0.5, 0.0, 0.5, 0.0, 0.5, 0.0, 1.0, 0.0, 0.5, 0.0, 0.5, 0.0, 1.0, 1.0, 0.0, 1.0, 0.5, 1.0, 0.5, 1.0, 0.0, 1.0, 1.0, 1.0, 0.5, 1.0, 0.5, 1.0, 1.0, 1.0, 1.0, 1.0, 0.5, 1.0, 0.5, 1.0, 1.0, 1.0, 1.0, 1.0, 0.5, 1.0, 0.5, 1.0, 1.0, 1.0, 1.0, 1.0, 0.5, 1.0, 0.5, 1.0, 1.0, 1.0, 0.5, 1.0, 1.0, 1.0, 1.0, 1.0, 0.5, 1.0, 1.0, 1.0, 0.5, 1.0, 0.5, 1.0, 1.0, 1.0, 1.0, 1.0, 0.5, 1.0, 0.5, 1.0, 1.0, 1.0, 1.0, 1.0, 0.5, 1.0, 0.5, 1.0, 1.0, 1.0, 1.0, 1.0, 0.5, 1.0, 0.5, 1.0, 1.0, 1.0, 1.0, 1.0, 0.5, 1.0, 0.5, 1.0, 1.0, 0.5, 0.0, 1.0, 0.0, 1.0, 0.5, 0.5, 0.5, 0.0, 0.5, 0.0, 0.5, 0.0, 0.5, 0.0, 0.5, 0.0, 1.0, 0.0, 1.0, 0.0, 1.0, 0.0, 1.0, 0.0, 0.5, 0.0, 1.0, 0.0, 1.0, 0.0, 0.5, 0.0, 1.0, 0.0, 1.0, 0.0, 1.0, 0.0, 1.0, 0.0, 0.5, 0.0, 1.0, 0.0, 1.0, 0.0, 0.5, 0.0, 1.0, 0.0, 1.0, 0.0, 1.0, 0.0, 1.0, 0.0, 1.0, 0.0, 1.0, 0.0, 1.0, 0.0, 1.0, 0.0, 0.5, 0.0, 0.5, 0.0, 0.5, 0.0, 0.5, 0.0, 0.5, 0.0, 1.0, 0.0, 1.0, 0.0, 0.5, 0.0, 1.0, 0.0, 1.0, 0.0, 1.0, 0.0, 1.0, 0.0, 0.5, 0.0, 0.5, 0.0, 0.5, 0.0, 0.5, 0.0, 0.5, 0.0, 1.0, 0.0, 1.0, 0.0, 0.5, 0.0, 0.5, 0.0, 0.5, 0.0, 0.5, 0.0, 0.5, 0.0, 0.5, 0.0, 0.5, 0.0, 0.5, 0.0, 0.5, 0.0, 0.5, 0.0, 1.0, 0.0, 1.0, 0.0, 0.5, 0.0, 0.5, 0.0, 0.5, 0.0, 0.5, 0.0, 0.5, 0.0, 0.5, 0.0, 1.0, 0.0, 1.0, 0.0, 0.5, 0.0, 1.0, 0.0, 1.0, 0.0, 1.0, 0.0, 1.0, 0.0, 1.0, 0.0, 1.0, 0.0, 1.0, 0.0, 1.0, 0.0, 0.5, 0.0, 1.0, 0.0, 1.0, 0.0, 0.5, 0.0, 1.0, 0.0, 1.0, 0.0, 1.0, 0.0, 1.0, 0.0, 1.0, 0.0, 1.0, 0.0, 1.0, 0.0, 1.0, 0.0, 0.5, 0.0, 0.5, 0.0, 0.5, 0.0, 0.5, 0.0, 0.5, 0.0, 1.0, 0.0, 1.0, 0.0, 0.5, 0.0, 1.0, 0.0, 0.5, 0.0, 0.5, 0.0, 1.0, 0.0, 0.5, 0.0, 0.5, 0.0, 0.5, 0.0, 0.5, 0.0, 0.5, 0.0, 1.0, 0.0, 1.0, 0.0, 0.5, 0.0, 0.0, 0.0, 0.0, 0.0, 0.0, 0.0, 0.0, 1.0, 1.0, 1.0, 1.0, 1.0, 1.0, 1.0, 1.0, 1.0, 0.0, 1.0, 0.0, 1.0, 0.0, 1.0, 0.0, 1.0, 0.0, 1.0, 0.0, 1.0, 0.0, 1.0, 0.0, 1.0, 1.0, 1.0, 1.0, 1.0, 1.0, 1.0, 1.0, 1.0, 0.5, 1.0, 0.0, 1.0, 0.0, 1.0, 0.5, 1.0, 1.0, 1.0, 0.5, 1.0, 0.5, 1.0, 1.0, 1.0, 0.0, 1.0, 0.0, 1.0, 0.0, 1.0, 0.0, 1.0, 1.0, 1.0, 1.0, 1.0, 1.0, 1.0, 1.0, 1.0, 1.0, 1.0, 1.0, 1.0, 1.0, 1.0, 1.0, 1.0, 0.0, 1.0, 0.0, 1.0, 0.0, 1.0, 0.0, 1.0, 0.5, 1.0, 0.0, 1.0, 0.0, 1.0, 0.5, 1.0, 1.0, 1.0, 0.5, 1.0, 0.5, 1.0, 1.0, 1.0, 0.0, 1.0, 0.0, 1.0, 0.0, 1.0, 0.0, 1.0, 1.0, 1.0, 1.0, 1.0, 1.0, 1.0, 1.0, 1.0, 1.0, 1.0, 1.0, 1.0, 1.0, 1.0, 1.0, 1.0, 0.0, 1.0, 0.0, 1.0, 0.0, 1.0, 0.0, 1.0, 0.5, 1.0, 0.0, 1.0, 0.0, 1.0, 0.5, 1.0, 1.0, 1.0, 1.0, 1.0, 1.0, 1.0, 1.0, 1.0, 1.0, 1.0, 1.0, 1.0, 1.0, 1.0, 1.0, 1.0, 0.0, 1.0, 0.0, 1.0, 0.0, 1.0, 0.0, 1.0, 0.0, 1.0, 0.0, 1.0, 0.0, 1.0, 0.0, 1.0, 1.0, 1.0, 1.0, 1.0, 1.0, 1.0, 1.0, 1.0, 1.0, 1.0, 1.0, 1.0, 1.0, 1.0, 1.0, 1.0, 1.0, 1.0, 1.0, 1.0, 1.0, 1.0, 1.0, 1.0, 1.0, 1.0, 1.0, 1.0, 1.0, 1.0, 1.0, 1.0, 1.0, 1.0, 1.0, 1.0, 1.0, 1.0, 1.0, 1.0, 1.0, 1.0, 1.0, 1.0, 1.0, 1.0, 1.0, 1.0, 1.0, 1.0, 1.0, 1.0, 1.0, 1.0, 1.0, 1.0, 1.0, 1.0, 1.0, 1.0, 1.0, 1.0, 1.0, 1.0, 1.0, 1.0, 1.0, 1.0, 1.0, 1.0, 1.0, 1.0, 1.0, 1.0, 1.0, 1.0, 1.0, 1.0, 1.0, 1.0, 1.0, 1.0, 1.0, 1.0, 1.0, 1.0, 1.0, 1.0, 1.0, 1.0, 1.0, 1.0, 1.0, 1.0, 1.0, 1.0, 1.0, 1.0, 1.0, 1.0, 1.0, 1.0, 1.0, 1.0, 1.0, 1.0, 1.0, 1.0, 1.0, 1.0, 1.0, 1.0, 1.0, 1.0, 1.0, 1.0, 1.0, 1.0, 1.0, 1.0, 1.0, 1.0, 1.0, 1.0, 1.0, 1.0, 1.0, 1.0, 0.5, 1.0, 1.0, 1.0, 1.0, 1.0, 1.0, 1.0, 0.5, 1.0, 0.5, 1.0, 0.5, 1.0, 0.5, 1.0, 1.0, 1.0, 1.0, 1.0, 1.0, 1.0, 1.0, 1.0, 1.0, 1.0, 1.0, 1.0, 1.0, 1.0, 1.0, 1.0, 0.5, 1.0, 1.0, 1.0, 1.0, 1.0, 0.5, 1.0, 1.0, 1.0, 0.5, 1.0, 0.5, 1.0, 0.5, 1.0, 1.0, 1.0, 1.0, 1.0, 1.0, 1.0, 1.0, 1.0, 1.0, 1.0, 0.5, 1.0, 1.0, 1.0, 1.0, 1.0, 0.5, 1.0, 0.5, 1.0, 1.0, 1.0, 1.0, 1.0, 0.5, 1.0, 0.5, 1.0, 0.5, 1.0, 0.5, 1.0, 0.5, 1.0, 1.0, 1.0, 1.0, 1.0, 1.0, 1.0, 1.0, 1.0, 0.5, 1.0, 0.5, 1.0, 0.5, 1.0, 0.5, 1.0, 0.5, 1.0, 1.0, 1.0, 1.0, 1.0, 0.5, 1.0, 1.0, 1.0, 1.0, 1.0, 1.0, 1.0, 1.0, 1.0, 0.5, 1.0, 1.0, 1.0, 1.0, 1.0, 0.5, 1.0, 1.0, 1.0, 0.5, 1.0, 0.5, 1.0, 1.0, 1.0, 0.5, 1.0, 0.5, 1.0, 0.5, 1.0, 0.5, 1.0, 1.0, 1.0, 0.5, 1.0, 0.5, 1.0, 1.0, 1.0, 0.5, 1.0, 1.0, 1.0, 1.0, 1.0, 0.5, 1.0, 1.0, 1.0, 0.5, 1.0, 0.5, 1.0, 1.0, 1.0, 0.5, 1.0, 0.5, 1.0, 0.5, 1.0, 0.5, 1.0, 0.5, 1.0, 0.5, 1.0, 1.0, 1.0, 1.0, 1.0, 1.0, 1.0, 1.0, 1.0, 1.0, 1.0, 1.0, 1.0, 1.0, 1.0, 1.0])
me_plane.materials.append(mat_material_001)
me_plane.use_remesh_fix_poles = True
me_plane.use_remesh_preserve_attributes = False
me_plane.use_mirror_vertex_groups = False
me_plane.update()
me_plane_001 = bpy.data.meshes.new('Plane.001')
me_plane_001.from_pydata([(-1.0, -1.0, 0.0), (1.0, -1.0, 0.0), (-1.0, 1.0, 0.0), (1.0, 1.0, 0.0)], [], [(0, 1, 3, 2)])
_uv = me_plane_001.uv_layers.new(name='UVMap')
_uv.uv.foreach_set('vector', [0.0, 0.0, 1.0, 0.0, 1.0, 1.0, 0.0, 1.0])
me_plane_001.use_remesh_fix_poles = True
me_plane_001.use_remesh_preserve_attributes = False
me_plane_001.use_mirror_vertex_groups = False
me_plane_001.update()
me_plane_002 = bpy.data.meshes.new('Plane.002')
me_plane_002.from_pydata([(-1.0, -1.0, 0.0), (1.0, -1.0, 0.0), (-1.0, 1.0, 0.0), (1.0, 1.0, 0.0)], [], [(0, 1, 3, 2)])
_uv = me_plane_002.uv_layers.new(name='UVMap')
_uv.uv.foreach_set('vector', [0.0, 0.0, 1.0, 0.0, 1.0, 1.0, 0.0, 1.0])
me_plane_002.materials.append(mat_material_002)
me_plane_002.use_remesh_fix_poles = True
me_plane_002.use_remesh_preserve_attributes = False
me_plane_002.use_mirror_vertex_groups = False
me_plane_002.update()

# ---- objects
ob_light = bpy.data.objects.new('Light', light_light)
ob_camera = bpy.data.objects.new('Camera', cam_camera)
ob_empty = bpy.data.objects.new('Empty', None)
ob_plane = bpy.data.objects.new('Plane', me_plane)
ob_empty_001 = bpy.data.objects.new('Empty.001', None)
ob_empty_002 = bpy.data.objects.new('Empty.002', None)
ob_plane_001 = bpy.data.objects.new('Plane.001', me_plane_001)
ob_light_001 = bpy.data.objects.new('Light.001', light_light_001)
ob_light_002 = bpy.data.objects.new('Light.002', light_light_002)
ob_plane_002 = bpy.data.objects.new('Plane.002', me_plane_002)

# ---- transforms, parenting, visibility, modifiers, constraints
ob_light.location = (4.076, 1.005, 5.904)
ob_light.rotation_euler = (0.6503, 0.05522, 1.866)
ob_light.lock_rotations_4d = False
ob_light.empty_display_type = 'ARROWS'
ob_light.color = (0.0, 0.0, 0.0, 0.0)
ob_light.lineart.crease_threshold = 0.0
ob_camera.location = (3.994, -9.396, 5.663)
ob_camera.rotation_euler = (1.219, -9.517e-06, 0.3512)
ob_camera.lock_rotations_4d = False
ob_camera.empty_display_type = 'ARROWS'
ob_camera.color = (0.0, 0.0, 0.0, 0.0)
ob_camera.display_type = 'WIRE'
ob_camera.lineart.crease_threshold = 0.0
ob_empty.location = (3.064, 0.0, 0.0)
ob_empty.rotation_euler = (1.571, -0.0, 0.0)
ob_empty.scale = (1.799, 1.799, 1.799)
ob_empty.empty_display_type = 'IMAGE'
ob_empty.empty_display_size = 5.0
ob_empty.empty_image_depth = 'BACK'
ob_empty.empty_image_side = 'FRONT'
ob_empty.lineart.crease_threshold = 0.0
ob_plane.location = (0.0, 0.0, 2.123)
ob_plane.lineart.crease_threshold = 0.0
_m = ob_plane.modifiers.new('Mirror', 'MIRROR')
_m.use_axis = (False, True, False)
_m.use_clip = True
ob_empty_001.location = (3.064, 0.0, 0.0)
ob_empty_001.rotation_euler = (1.571, -0.0, 0.0)
ob_empty_001.scale = (1.799, 1.799, 1.799)
ob_empty_001.empty_display_type = 'IMAGE'
ob_empty_001.empty_display_size = 5.0
ob_empty_001.empty_image_depth = 'BACK'
ob_empty_001.empty_image_side = 'FRONT'
ob_empty_001.lineart.crease_threshold = 0.0
ob_empty_002.location = (-0.295, 0.6931, 0.0)
ob_empty_002.rotation_euler = (1.571, -0.0, 1.571)
ob_empty_002.scale = (1.799, 1.799, 1.799)
ob_empty_002.empty_display_type = 'IMAGE'
ob_empty_002.empty_display_size = 5.0
ob_empty_002.empty_image_depth = 'BACK'
ob_empty_002.empty_image_side = 'FRONT'
ob_empty_002.lineart.crease_threshold = 0.0
ob_plane_001.location = (0.0, 0.0, 0.0)
ob_plane_001.scale = (75.29, 75.29, 75.29)
ob_plane_001.lineart.crease_threshold = 0.0
ob_light_001.location = (-3.399, 2.4, 5.904)
ob_light_001.rotation_euler = (0.6503, 0.05522, 3.899)
ob_light_001.lock_rotations_4d = False
ob_light_001.empty_display_type = 'ARROWS'
ob_light_001.color = (0.0, 0.0, 0.0, 0.0)
ob_light_001.lineart.crease_threshold = 0.0
ob_light_002.location = (-2.029, -4.163, 5.904)
ob_light_002.rotation_euler = (0.6503, 0.05522, 5.711)
ob_light_002.lock_rotations_4d = False
ob_light_002.empty_display_type = 'ARROWS'
ob_light_002.color = (0.0, 0.0, 0.0, 0.0)
ob_light_002.lineart.crease_threshold = 0.0
ob_plane_002.location = (-7.899, 3.726, 2.762)
ob_plane_002.rotation_euler = (1.571, -0.0, 0.3553)
ob_plane_002.scale = (22.39, 22.39, 22.39)
ob_plane_002.lineart.crease_threshold = 0.0

# ---- collection membership
col_collection.objects.link(ob_light)
col_collection.objects.link(ob_camera)
col_collection.objects.link(ob_empty)
col_collection.objects.link(ob_plane)
col_collection.objects.link(ob_empty_001)
col_collection.objects.link(ob_empty_002)
col_collection.objects.link(ob_plane_001)
col_collection.objects.link(ob_light_001)
col_collection.objects.link(ob_light_002)
col_collection.objects.link(ob_plane_002)

# ---- scene / render settings (as saved in the file)
scene.camera = ob_camera
scene.frame_start = 1; scene.frame_end = 250; scene.frame_set(1)
scene.render.engine = 'BLENDER_EEVEE_NEXT'
scene.cycles.use_denoising = False
scene.cycles.samples = 128
scene.cycles.sampling_pattern = 'TABULATED_SOBOL'
scene.cycles.use_adaptive_sampling = False
scene.cycles.use_light_tree = False
scene.view_settings.view_transform = 'Filmic'
bpy.context.view_layer.update()
